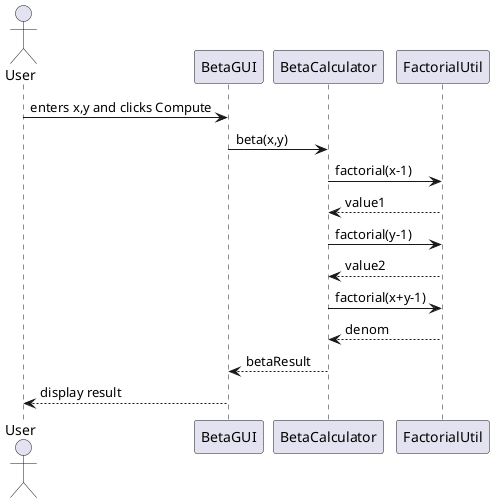

The diagram above was rendered by PlantUML. Its source (embedded in the PNG):
@startuml
actor User
participant "BetaGUI" as GUI
participant "BetaCalculator" as Calculator
participant "FactorialUtil" as Util

User -> GUI : enters x,y and clicks Compute
GUI -> Calculator : beta(x,y)
Calculator -> Util : factorial(x-1)
Util --> Calculator : value1
Calculator -> Util : factorial(y-1)
Util --> Calculator : value2
Calculator -> Util : factorial(x+y-1)
Util --> Calculator : denom
Calculator --> GUI : betaResult
GUI --> User : display result
@enduml